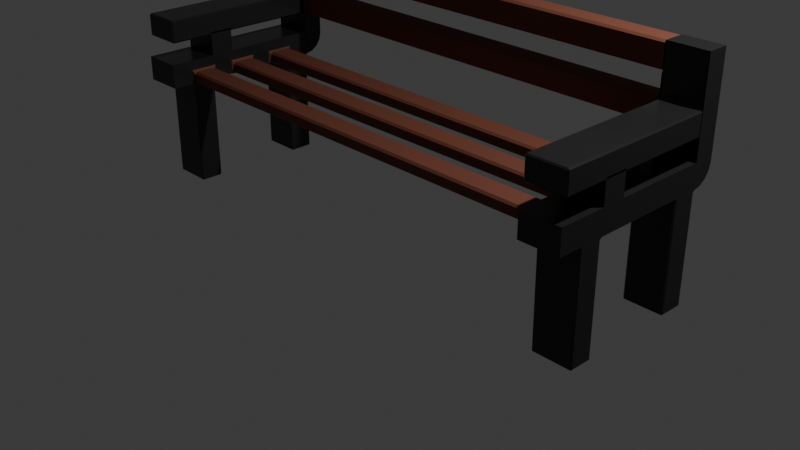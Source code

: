 # Source: bench.blend  (saved by Blender 4.2.66; exported with 4.5.12 LTS)
import bpy
from mathutils import Matrix  # noqa: F401  (used for matrix-valued properties, if any)

bpy.ops.wm.read_factory_settings(use_empty=True)
scene = bpy.context.scene
scene.name = 'Scene'

# ---- collections
col_collection = bpy.data.collections.new('Collection'); scene.collection.children.link(col_collection)

# ---- materials (node trees are filled in below, after node groups)
mat_benchframe = bpy.data.materials.new('benchFrame')
mat_benchframe.alpha_threshold = 0.0
mat_benchframe.roughness = 0.5
mat_benchframe.line_color = (0.0, 0.0, 0.0, 1.0)
mat_benchwood = bpy.data.materials.new('benchWood')

# ---- material node trees
mat_benchframe.use_nodes = True; mat_benchframe.node_tree.nodes.clear()
_N = mat_benchframe.node_tree.nodes; _L = mat_benchframe.node_tree.links
n0 = _N.new('ShaderNodeOutputMaterial'); n0.name = 'Material Output'; n0.location = (300, 300)
n1 = _N.new('ShaderNodeBsdfPrincipled'); n1.name = 'Principled BSDF'; n1.location = (10, 300)
n1.inputs[0].default_value = (0.0357, 0.0357, 0.0357, 1.0)
n1.inputs[1].default_value = 0.5138
n1.inputs[2].default_value = 0.2798
n1.inputs[3].default_value = 1.45
_L.new(n1.outputs[0], n0.inputs[0])
n0.is_active_output = True
mat_benchwood.use_nodes = True; mat_benchwood.node_tree.nodes.clear()
_N = mat_benchwood.node_tree.nodes; _L = mat_benchwood.node_tree.links
n0 = _N.new('ShaderNodeBsdfPrincipled'); n0.name = 'Principled BSDF'; n0.location = (10, 300)
n0.inputs[0].default_value = (0.1583, 0.04446, 0.02274, 1.0)
n0.inputs[2].default_value = 0.7936
n1 = _N.new('ShaderNodeOutputMaterial'); n1.name = 'Material Output'; n1.location = (300, 300)
_L.new(n0.outputs[0], n1.inputs[0])
n1.is_active_output = True

# ---- world
world_world = bpy.data.worlds.new('World'); scene.world = world_world
world_world.use_nodes = True; world_world.node_tree.nodes.clear()
_N = world_world.node_tree.nodes; _L = world_world.node_tree.links
n0 = _N.new('ShaderNodeOutputWorld'); n0.name = 'World Output'; n0.location = (300, 300)
n1 = _N.new('ShaderNodeBackground'); n1.name = 'Background'; n1.location = (10, 300)
n1.inputs[0].default_value = (0.05088, 0.05088, 0.05088, 1.0)
_L.new(n1.outputs[0], n0.inputs[0])
n0.is_active_output = True
world_world.color = (0.05088, 0.05088, 0.05088)
world_world.sun_shadow_jitter_overblur = 0.0

# ---- cameras
cam_camera = bpy.data.cameras.new('Camera')
cam_camera.clip_end = 100.0
cam_camera.ortho_scale = 7.314

# ---- lights
light_light = bpy.data.lights.new('Light', 'POINT')
light_light.energy = 1000.0
light_light.shadow_soft_size = 0.1

# ---- meshes
me_cube = bpy.data.meshes.new('Cube')
me_cube.from_pydata([(2.822, 1.0, 1.269), (2.822, -1.0, 1.269), (2.822, -1.0, 1.011), (2.396, 0.7704, 1.269), (2.822, 0.7704, 1.269), (2.396, -1.0, 1.269), (2.396, -1.0, 1.011), (2.396, 1.0, 1.269), (2.396, 0.7704, 2.241), (2.822, 0.7704, 2.241), (2.822, 1.0, 1.222), (2.822, 0.8699, 1.027), (2.822, 0.9383, 1.073), (2.822, 0.984, 1.141), (2.396, 1.0, 1.222), (2.396, 0.984, 1.141), (2.396, 0.9383, 1.073), (2.396, 0.8699, 1.027), (2.822, 0.2667, 1.269), (2.822, 0.0134, 1.269), (2.822, -0.4933, 1.269), (2.822, -0.7467, 1.269), (2.822, -0.24, 1.011), (2.822, 0.0134, 1.011), (2.396, 0.2667, 1.269), (2.396, 0.0134, 1.269), (2.396, -0.4933, 1.269), (2.396, -0.7467, 1.269), (2.822, 0.5201, 1.14), (2.822, -1.0, 1.14), (2.396, -1.0, 1.14), (2.822, 0.2667, 1.14), (2.822, 0.0134, 1.14), (2.822, -0.24, 1.14), (2.822, -0.4933, 1.14), (2.822, -0.7467, 1.14), (2.396, 0.7704, 1.977), (2.822, 1.0, 1.491), (2.822, 1.0, 1.734), (2.822, 1.0, 1.977), (2.822, 0.7704, 1.977), (2.396, 0.76, 1.269), (2.822, 0.76, 1.269), (2.822, 0.76, 1.491), (2.822, 0.76, 1.734), (2.822, 0.76, 1.977), (2.822, 0.2667, 1.011), (2.822, 1.0, 2.241), (2.822, 0.76, 2.241), (2.822, -0.24, 1.269), (2.396, -0.24, 1.269), (2.822, -0.24, 1.521), (2.822, -0.4933, 1.521), (2.396, -0.24, 1.521), (2.396, -0.4933, 1.521), (-2.822, 1.0, 1.269), (-2.822, -1.0, 1.269), (-2.822, -1.0, 1.011), (-2.396, 0.7704, 1.269), (-2.822, 0.7704, 1.269), (-2.396, -1.0, 1.269), (-2.396, -1.0, 1.011), (-2.396, 1.0, 1.269), (-2.396, 0.7704, 2.241), (-2.822, 0.7704, 2.241), (-2.822, 1.0, 1.222), (-2.822, 0.8699, 1.027), (-2.822, 0.9383, 1.073), (-2.822, 0.984, 1.141), (-2.396, 1.0, 1.222), (-2.396, 0.984, 1.141), (-2.396, 0.9383, 1.073), (-2.396, 0.8699, 1.027), (-2.822, 0.2667, 1.269), (-2.822, 0.0134, 1.269), (-2.822, -0.4933, 1.269), (-2.822, -0.7467, 1.269), (-2.822, -0.24, 1.011), (-2.822, 0.0134, 1.011), (-2.396, 0.2667, 1.269), (-2.396, 0.0134, 1.269), (-2.396, -0.4933, 1.269), (-2.396, -0.7467, 1.269), (-2.822, 0.5201, 1.14), (-2.822, -1.0, 1.14), (-2.396, -1.0, 1.14), (-2.822, 0.2667, 1.14), (-2.822, 0.0134, 1.14), (-2.822, -0.24, 1.14), (-2.822, -0.4933, 1.14), (-2.822, -0.7467, 1.14), (-2.396, 0.7704, 1.977), (-2.822, 1.0, 1.491), (-2.822, 1.0, 1.734), (-2.822, 1.0, 1.977), (-2.822, 0.7704, 1.977), (-2.396, 0.76, 1.269), (-2.822, 0.76, 1.269), (-2.822, 0.76, 1.491), (-2.822, 0.76, 1.734), (-2.822, 0.76, 1.977), (-2.822, 1.0, 2.241), (-2.822, 0.76, 2.241), (-2.822, 0.2667, 1.011), (-2.822, -0.24, 1.269), (-2.396, -0.24, 1.269), (-2.822, -0.24, 1.521), (-2.822, -0.4933, 1.521), (-2.396, -0.24, 1.521), (-2.396, -0.4933, 1.521), (2.808, 0.7893, 0.9965), (2.822, 0.8074, 1.014), (2.822, 0.7749, 0.9965), (2.411, 0.7893, 0.9965), (2.396, 0.7749, 0.9965), (2.396, 0.8074, 1.014), (2.822, -0.7323, 0.9965), (2.822, -0.761, 1.011), (2.808, -0.7467, 0.9965), (2.822, -0.5077, 0.9965), (2.808, -0.4933, 0.9965), (2.822, -0.4789, 1.011), (2.396, 0.7561, 1.506), (2.396, 0.7704, 1.477), (2.411, 0.7561, 1.491), (2.396, 0.7561, 1.72), (2.411, 0.7561, 1.734), (2.396, 0.7704, 1.749), (2.822, 0.7561, 1.72), (2.822, 0.7704, 1.749), (2.808, 0.7561, 1.734), (2.822, 0.7561, 1.506), (2.808, 0.7561, 1.491), (2.822, 0.7704, 1.477), (2.822, 0.5345, 0.9965), (2.822, 0.5057, 1.011), (2.808, 0.5201, 0.9965), (2.411, -0.7467, 0.9965), (2.808, 0.5201, -0.1158), (2.808, 0.5345, -0.1301), (2.822, 0.5345, -0.1158), (2.396, 0.5345, -0.1158), (2.411, 0.5345, -0.1301), (2.411, 0.5201, -0.1158), (2.808, 0.7893, -0.1158), (2.822, 0.7749, -0.1158), (2.808, 0.7749, -0.1301), (2.411, 0.7893, -0.1158), (2.411, 0.7749, -0.1301), (2.396, 0.7749, -0.1158), (2.822, -0.7323, -0.1158), (2.808, -0.7467, -0.1158), (2.808, -0.7323, -0.1301), (2.808, -0.4933, -0.1158), (2.822, -0.5077, -0.1158), (2.808, -0.5077, -0.1301), (2.411, -0.4933, -0.1158), (2.411, -0.5077, -0.1301), (2.396, -0.5077, -0.1158), (2.396, -0.7323, -0.1158), (2.411, -0.7323, -0.1301), (2.411, -0.7467, -0.1158), (2.396, -0.9544, 1.506), (2.411, -0.9544, 1.491), (2.411, -0.9688, 1.506), (2.396, -0.9544, 1.72), (2.411, -0.9688, 1.72), (2.411, -0.9544, 1.734), (2.822, -0.9544, 1.72), (2.808, -0.9544, 1.734), (2.808, -0.9688, 1.72), (2.822, -0.9544, 1.506), (2.808, -0.9688, 1.506), (2.808, -0.9544, 1.491), (-2.822, 0.5345, 0.9965), (-2.808, 0.5201, 0.9965), (-2.822, 0.5057, 1.011), (-2.808, 0.7893, 0.9965), (-2.822, 0.7749, 0.9965), (-2.822, 0.8074, 1.014), (-2.411, 0.7893, 0.9965), (-2.396, 0.8074, 1.014), (-2.396, 0.7749, 0.9965), (-2.822, -0.7323, 0.9965), (-2.808, -0.7467, 0.9965), (-2.822, -0.761, 1.011), (-2.822, -0.5077, 0.9965), (-2.822, -0.4789, 1.011), (-2.808, -0.4933, 0.9965), (-2.411, -0.7467, 0.9965), (-2.396, -0.7323, 0.9965), (2.411, 0.5201, 0.9965), (2.396, 0.5345, 0.9965), (2.411, -0.4933, 0.9965), (-2.396, 0.7561, 1.506), (-2.411, 0.7561, 1.491), (-2.396, 0.7704, 1.477), (-2.396, 0.7561, 1.72), (-2.396, 0.7704, 1.749), (-2.411, 0.7561, 1.734), (-2.822, 0.7561, 1.72), (-2.808, 0.7561, 1.734), (-2.822, 0.7704, 1.749), (-2.822, 0.7561, 1.506), (-2.822, 0.7704, 1.477), (-2.808, 0.7561, 1.491), (-2.396, -0.5077, 0.9965), (-2.411, -0.4933, 0.9965), (-2.411, 0.5201, 0.9965), (-2.396, 0.5345, 0.9965), (-2.808, 0.5201, -0.1158), (-2.822, 0.5345, -0.1158), (-2.808, 0.5345, -0.1301), (-2.411, 0.5201, -0.1158), (-2.411, 0.5345, -0.1301), (-2.396, 0.5345, -0.1158), (-2.808, 0.7893, -0.1158), (-2.808, 0.7749, -0.1301), (-2.822, 0.7749, -0.1158), (-2.411, 0.7893, -0.1158), (-2.396, 0.7749, -0.1158), (-2.411, 0.7749, -0.1301), (-2.822, -0.7323, -0.1158), (-2.808, -0.7323, -0.1301), (-2.808, -0.7467, -0.1158), (-2.822, -0.5077, -0.1158), (-2.808, -0.4933, -0.1158), (-2.808, -0.5077, -0.1301), (-2.396, -0.5077, -0.1158), (-2.411, -0.5077, -0.1301), (-2.411, -0.4933, -0.1158), (-2.396, -0.7323, -0.1158), (-2.411, -0.7467, -0.1158), (-2.411, -0.7323, -0.1301), (-2.396, -0.9544, 1.506), (-2.411, -0.9688, 1.506), (-2.411, -0.9544, 1.491), (-2.396, -0.9544, 1.72), (-2.411, -0.9544, 1.734), (-2.411, -0.9688, 1.72), (-2.822, -0.9544, 1.72), (-2.808, -0.9688, 1.72), (-2.808, -0.9544, 1.734), (-2.822, -0.9544, 1.506), (-2.808, -0.9544, 1.491), (-2.808, -0.9688, 1.506), (2.396, 0.2882, 1.14), (2.396, 0.2667, 1.118), (2.396, 0.2453, 1.14), (2.396, 0.2667, 1.161), (2.396, 0.0134, 1.118), (2.396, -0.008046, 1.14), (2.396, 0.0134, 1.161), (2.396, 0.03484, 1.14), (2.396, -0.2185, 1.14), (2.396, -0.24, 1.118), (2.396, -0.2614, 1.14), (2.396, -0.24, 1.161), (2.396, -0.4933, 1.118), (2.396, -0.5147, 1.14), (2.396, -0.4933, 1.161), (2.396, -0.4719, 1.14), (2.396, 0.9786, 1.491), (2.396, 1.0, 1.513), (2.418, 1.0, 1.491), (2.396, 1.0, 1.47), (2.396, 0.76, 1.513), (2.396, 0.7815, 1.491), (2.396, 0.76, 1.47), (2.396, 0.7704, 1.477), (2.396, 0.76, 1.999), (2.396, 0.7815, 1.977), (2.396, 0.76, 1.956), (2.396, 0.7704, 1.977), (2.396, 0.7815, 2.241), (2.396, 0.76, 2.219), (2.396, 0.7704, 2.241), (2.418, 0.76, 2.241), (2.396, 0.2667, 1.032), (2.396, 0.2882, 1.011), (2.418, 0.2667, 1.011), (2.396, 0.2453, 1.011), (-2.418, 1.0, 2.241), (-2.375, 0.9786, 2.241), (-2.375, 1.0, 2.219), (-2.375, -0.008046, 1.011), (-2.396, 0.03484, 1.011), (-2.375, 0.0134, 1.032), (-2.375, -0.2185, 1.011), (-2.375, -0.24, 1.032), (-2.396, -0.2614, 1.011), (-2.375, 0.4987, 1.14), (-2.375, 0.5201, 1.118), (-2.396, 0.5458, 1.153), (-2.375, 0.2882, 1.14), (-2.396, 0.2453, 1.153), (-2.375, 0.2667, 1.118), (-2.375, 0.0134, 1.118), (-2.396, 0.03484, 1.161), (-2.375, -0.008046, 1.14), (-2.375, -0.24, 1.118), (-2.375, -0.2185, 1.14), (-2.396, -0.2614, 1.161), (-2.375, -0.5147, 1.14), (-2.375, -0.4909, 1.118), (-2.396, -0.4741, 1.161), (-2.375, -0.7252, 1.14), (-2.397, -0.7681, 1.161), (-2.372, -0.7467, 1.118), (2.396, -0.008046, 1.011), (2.396, 0.0134, 1.032), (2.396, 0.03484, 1.011), (2.418, 0.0134, 1.011), (2.396, -0.24, 1.032), (2.396, -0.2185, 1.011), (2.418, -0.24, 1.011), (2.396, -0.2614, 1.011), (2.396, 0.5201, 1.118), (2.396, 0.4987, 1.14), (2.396, 0.5392, 1.15), (2.396, -0.7252, 1.14), (2.396, -0.7467, 1.118), (2.396, -0.7681, 1.14), (2.396, -0.7467, 1.161), (-2.375, 1.0, 1.999), (-2.375, 0.9786, 1.977), (-2.396, 1.0, 1.956), (-2.375, 1.0, 1.713), (-2.396, 1.0, 1.756), (-2.375, 0.9786, 1.734), (-2.375, 1.0, 1.513), (-2.375, 0.9786, 1.491), (-2.396, 1.0, 1.47), (-2.375, 0.76, 2.219), (-2.375, 0.7815, 2.241), (-2.396, 0.7815, 2.241), (-2.375, 0.7815, 1.491), (-2.375, 0.76, 1.513), (-2.396, 0.7815, 1.513), (-2.375, 0.7815, 1.734), (-2.396, 0.7386, 1.756), (-2.375, 0.76, 1.713), (-2.375, 0.7815, 1.977), (-2.375, 0.76, 1.999), (-2.396, 0.7815, 1.999), (2.396, 1.0, 2.219), (2.396, 0.9786, 2.241), (2.418, 1.0, 2.241), (2.396, 0.9786, 1.977), (2.396, 1.0, 1.999), (2.418, 1.0, 1.977), (2.396, 1.0, 1.956), (2.396, 1.0, 1.713), (2.396, 0.9786, 1.734), (2.396, 1.0, 1.756), (2.418, 1.0, 1.734), (2.396, 0.7815, 1.734), (2.396, 0.76, 1.713), (2.396, 0.7704, 1.748), (2.396, 0.76, 1.756), (-2.375, 0.2667, 1.032), (-2.396, 0.2453, 1.011), (-2.375, 0.2882, 1.011), (2.396, -0.7467, 1.032), (2.396, -0.7252, 1.011), (2.396, -0.7464, 0.9894), (2.411, -0.7467, 0.9965), (2.418, -0.7474, 1.011), (2.396, -0.7681, 1.011), (-2.362, -0.7252, 1.011), (-2.363, -0.7467, 1.032), (-2.388, -0.7684, 1.011), (2.396, 0.4987, 1.013), (2.396, 0.5201, 1.034), (2.396, 0.5415, 1.013), (2.396, 0.5342, 0.9967), (2.41, 0.5201, 0.9967), (2.418, 0.5194, 1.013), (2.396, -0.5147, 1.011), (2.396, -0.4933, 1.032), (2.396, -0.4719, 1.011), (2.418, -0.4926, 1.011), (2.411, -0.4933, 0.9965), (2.396, -0.4936, 0.9894), (-2.374, -0.5004, 1.011), (-2.398, -0.4551, 1.011), (-2.375, -0.4814, 1.032), (-2.375, 0.4987, 1.013), (-2.407, 0.5245, 1.003), (-2.375, 0.5201, 1.034)], [], [(192, 114, 149, 141), (14, 15, 16, 17, 115, 374, 373, 317, 319, 3, 41, 7), (121, 34, 35, 117), (35, 21, 1, 29), (363, 368, 6, 30, 322, 321), (325, 348, 271, 342), (328, 326, 344, 340), (29, 1, 5, 30), (21, 27, 5, 1), (372, 377, 135, 46, 280, 279), (45, 39, 47, 48), (36, 40, 9, 8), (38, 355, 354, 351, 350, 39), (112, 134, 140, 145), (11, 17, 16, 12), (12, 16, 15, 13), (13, 15, 14, 10), (14, 7, 0, 10), (4, 3, 24, 18), (18, 24, 25, 19), (19, 25, 50, 49), (20, 26, 27, 21), (252, 251, 254, 257, 50, 25), (294, 246, 318, 291), (309, 310, 250, 251, 254, 255, 313, 314), (260, 259, 320, 323, 27, 26), (378, 379, 258, 259, 320, 321, 363, 364), (28, 4, 18, 31), (31, 18, 19, 32), (32, 19, 49, 33), (33, 49, 20, 34), (34, 20, 21, 35), (387, 372, 279, 362), (316, 315, 22, 121, 381, 380), (343, 270, 275, 333), (22, 33, 34, 121), (193, 120, 153, 156), (23, 32, 33, 22), (46, 31, 32, 23), (136, 191, 143, 138), (340, 344, 91, 198), (360, 278, 247, 296), (2, 29, 30, 6), (365, 364, 378, 383, 158, 159), (118, 137, 161, 151), (331, 262, 267, 336), (262, 263, 352, 353, 356, 357, 266, 267), (388, 361, 103, 176), (337, 266, 357, 341), (354, 353, 356, 359, 272, 271, 348, 351), (130, 126, 167, 169), (42, 0, 37, 43), (43, 37, 38, 44), (44, 38, 39, 45), (125, 122, 162, 165), (124, 132, 173, 163), (127, 129, 40, 36), (348, 349, 345, 347, 346, 274, 275, 270, 271), (37, 264, 263, 352, 355, 38), (131, 128, 168, 171), (4, 42, 43, 133), (281, 280, 46, 23, 312, 311), (40, 45, 48, 9), (48, 277, 276, 8, 9), (135, 28, 31, 46), (117, 35, 29, 2), (157, 155, 152, 160), (164, 172, 170, 166), (306, 320, 259, 303), (111, 11, 12, 13, 10, 0, 42, 4, 28, 135), (184, 189, 371, 185), (309, 312, 23, 22, 315, 314), (119, 116, 150, 154), (113, 110, 144, 147), (176, 103, 86, 83), (133, 43, 44, 129), (129, 44, 45, 40), (3, 4, 133, 123), (26, 20, 52, 54), (51, 53, 54, 52), (50, 26, 54, 53), (49, 50, 53, 51), (20, 49, 51, 52), (209, 215, 220, 182), (290, 302, 305, 385), (184, 224, 232, 189), (90, 84, 56, 76), (178, 218, 211, 174), (338, 340, 198, 196), (371, 307, 85, 61), (84, 85, 60, 56), (76, 56, 60, 82), (344, 335, 63, 91), (100, 102, 101, 94), (91, 63, 64, 95), (285, 309, 314, 288), (180, 219, 216, 177), (66, 67, 71, 72), (67, 68, 70, 71), (68, 65, 69, 70), (69, 65, 55, 62), (59, 73, 79, 58), (73, 74, 80, 79), (74, 104, 105, 80), (75, 76, 82, 81), (292, 317, 373, 389), (298, 80, 105, 302), (302, 105, 81, 305), (305, 81, 82, 307), (307, 82, 60, 85), (83, 86, 73, 59), (86, 87, 74, 73), (87, 88, 104, 74), (88, 89, 75, 104), (89, 90, 76, 75), (290, 385, 187, 77), (361, 286, 78, 103), (370, 363, 321, 308), (189, 190, 371), (207, 230, 226, 188), (78, 77, 88, 87), (103, 78, 87, 86), (179, 176, 83, 59, 97, 55, 65, 68, 67, 66), (361, 295, 298, 286), (221, 214, 212, 217), (257, 256, 261, 260, 26, 50), (286, 290, 77, 78), (372, 373, 317, 319, 318, 246, 247, 278, 279), (57, 61, 85, 84), (190, 231, 228, 206), (186, 225, 222, 183), (323, 322, 30, 5, 27), (297, 250, 310, 287), (295, 79, 80, 298), (289, 313, 255, 300), (313, 316, 380, 379, 258, 261, 256, 255), (319, 318, 246, 249, 24, 3), (278, 281, 311, 310, 250, 253, 248, 247), (7, 41, 268, 267, 262, 265), (368, 367, 117, 2, 6), (148, 146, 139, 142), (301, 254, 251, 299), (304, 258, 379, 386), (102, 64, 63, 335), (339, 356, 353, 329), (92, 93, 328, 332), (96, 338, 196, 58), (39, 350, 349, 345, 347, 47), (201, 242, 238, 199), (97, 98, 92, 55), (98, 99, 93, 92), (99, 100, 94, 93), (197, 237, 234, 194), (195, 236, 244, 205), (198, 91, 95, 202), (93, 94, 326, 328), (41, 3, 123, 269, 268), (55, 92, 332, 62), (203, 243, 240, 200), (59, 204, 98, 97), (69, 62, 96, 58, 293, 388, 181, 72, 71, 70), (95, 64, 102, 100), (0, 7, 265, 264, 37), (270, 273, 36, 8, 276, 275), (62, 332, 338, 96), (359, 358, 127, 36, 273, 272), (266, 269, 123, 127, 358, 357), (101, 102, 335, 282), (334, 274, 346, 283), (327, 352, 263, 330), (94, 101, 282, 326), (47, 347, 346, 274, 277, 48), (179, 66, 72, 181), (185, 57, 84, 90), (229, 233, 223, 227), (235, 239, 241, 245), (284, 345, 349, 324), (293, 58, 79, 295), (187, 185, 90, 89), (117, 367, 366, 137, 118), (77, 187, 89, 88), (175, 210, 213, 208), (204, 202, 99, 98), (202, 95, 100, 99), (58, 196, 204, 59), (81, 109, 107, 75), (106, 107, 109, 108), (105, 108, 109, 81), (104, 106, 108, 105), (75, 107, 106, 104), (110, 111, 112), (113, 114, 115), (116, 117, 118), (119, 120, 121), (122, 123, 124), (125, 126, 127), (128, 129, 130), (131, 132, 133), (134, 135, 136), (138, 139, 140), (141, 142, 143), (144, 145, 146), (147, 148, 149), (150, 151, 152), (153, 154, 155), (156, 157, 158), (159, 160, 161), (162, 163, 164), (165, 166, 167), (168, 169, 170), (171, 172, 173), (174, 175, 176), (177, 178, 179), (180, 181, 182), (183, 184, 185), (186, 187, 188), (385, 371, 190, 206), (375, 374, 115, 114, 192), (194, 195, 196), (197, 198, 199), (200, 201, 202), (203, 204, 205), (187, 385, 207, 188), (209, 182, 181, 388), (210, 211, 212), (213, 214, 215), (216, 217, 218), (219, 220, 221), (222, 223, 224), (225, 226, 227), (228, 229, 230), (231, 232, 233), (234, 235, 236), (237, 238, 239), (240, 241, 242), (243, 244, 245), (110, 113, 115, 111), (116, 119, 121, 117), (120, 193, 382, 381, 121), (119, 154, 153, 120), (143, 191, 192, 141), (161, 137, 366, 365, 159), (122, 125, 127, 123), (128, 131, 133, 129), (132, 124, 123, 133), (129, 127, 126, 130), (206, 207, 385), (158, 383, 382, 193, 156), (134, 112, 111, 135), (138, 143, 142, 139), (146, 148, 147, 144), (139, 146, 145, 140), (141, 149, 148, 142), (152, 155, 154, 150), (157, 160, 159, 158), (155, 157, 156, 153), (151, 161, 160, 152), (113, 147, 149, 114), (112, 145, 144, 110), (164, 166, 165, 162), (170, 172, 171, 168), (172, 164, 163, 173), (169, 167, 166, 170), (131, 171, 173, 132), (162, 122, 124, 163), (130, 169, 168, 128), (125, 165, 167, 126), (179, 181, 180, 177), (176, 179, 178, 174), (185, 187, 186, 183), (371, 61, 57, 185), (196, 198, 197, 194), (202, 204, 203, 200), (204, 196, 195, 205), (201, 199, 198, 202), (191, 376, 375, 192), (212, 214, 213, 210), (216, 219, 221, 217), (211, 218, 217, 212), (214, 221, 220, 215), (222, 225, 227, 223), (228, 231, 233, 229), (226, 230, 229, 227), (223, 233, 232, 224), (182, 220, 219, 180), (177, 216, 218, 178), (210, 175, 174, 211), (234, 237, 239, 235), (240, 243, 245, 241), (244, 236, 235, 245), (241, 239, 238, 242), (205, 244, 243, 203), (236, 195, 194, 234), (200, 240, 242, 201), (199, 238, 237, 197), (384, 378, 364, 369), (118, 151, 150, 116), (140, 134, 136, 138), (208, 209, 388), (135, 377, 376, 191, 136), (175, 208, 388, 176), (215, 209, 208, 213), (188, 226, 225, 186), (230, 207, 206, 228), (231, 190, 189, 232), (183, 222, 224, 184), (111, 115, 17, 11), (246, 247, 248, 249), (250, 251, 252, 253), (254, 255, 256, 257), (258, 259, 260, 261), (262, 263, 264, 265), (266, 267, 268, 269), (270, 271, 272, 273), (274, 275, 276, 277), (278, 279, 280, 281), (282, 283, 284), (285, 286, 287), (288, 289, 290), (291, 292, 293), (294, 295, 296), (297, 298, 299), (300, 301, 302), (303, 304, 305), (306, 307, 308), (309, 310, 311, 312), (313, 314, 315, 316), (317, 318, 319), (320, 321, 322, 323), (324, 325, 326), (327, 328, 329), (330, 331, 332), (333, 334, 335), (336, 337, 338), (339, 340, 341), (342, 343, 344), (345, 346, 347), (348, 349, 350, 351), (352, 353, 354, 355), (356, 357, 358, 359), (360, 361, 362), (363, 364, 365, 366, 367, 368), (369, 370, 371), (372, 373, 374, 375, 376, 377), (378, 379, 380, 381, 382, 383), (384, 385, 386), (387, 388, 389), (285, 288, 290, 286), (286, 298, 297, 287), (289, 300, 302, 290), (306, 303, 305, 307), (301, 299, 298, 302), (294, 291, 293, 295), (291, 318, 317, 292), (313, 289, 288, 314), (309, 285, 287, 310), (308, 321, 320, 306), (284, 324, 326, 282), (327, 330, 332, 328), (338, 332, 331, 336), (339, 329, 328, 340), (344, 326, 325, 342), (337, 341, 340, 338), (343, 333, 335, 344), (283, 346, 345, 284), (341, 357, 356, 339), (329, 353, 352, 327), (324, 349, 348, 325), (360, 296, 295, 361), (246, 294, 296, 247), (300, 255, 254, 301), (258, 304, 303, 259), (299, 251, 250, 297), (278, 360, 362, 279), (274, 334, 333, 275), (266, 337, 336, 267), (270, 343, 342, 271), (330, 263, 262, 331), (282, 335, 334, 283), (384, 369, 371, 385), (307, 371, 370, 308), (369, 364, 363, 370), (386, 379, 378, 384), (387, 362, 361, 388), (292, 389, 388, 293), (389, 373, 372, 387), (385, 305, 304, 386), (249, 248, 253, 252, 25, 24)])
me_cube.polygons.foreach_set('material_index', [0, 0, 0, 0, 0, 1, 0, 0, 0, 0, 0, 0, 0, 0, 0, 0, 0, 0, 0, 0, 0, 0, 0, 1, 0, 0, 0, 0, 0, 0, 0, 0, 1, 0, 1, 0, 0, 0, 0, 0, 0, 1, 0, 0, 0, 1, 0, 0, 1, 0, 0, 0, 0, 0, 0, 0, 0, 0, 0, 0, 0, 0, 0, 0, 0, 0, 0, 0, 1, 0, 0, 0, 0, 0, 0, 0, 0, 0, 0, 0, 0, 0, 0, 0, 0, 0, 0, 0, 0, 0, 0, 0, 0, 0, 0, 1, 0, 0, 0, 0, 0, 0, 0, 0, 0, 1, 0, 0, 0, 0, 0, 0, 0, 0, 0, 0, 0, 1, 0, 0, 0, 0, 0, 0, 0, 0, 0, 0, 0, 0, 0, 0, 1, 0, 1, 0, 0, 0, 0, 0, 0, 1, 1, 0, 1, 0, 0, 0, 0, 0, 0, 0, 0, 0, 0, 0, 0, 0, 0, 0, 0, 0, 0, 0, 0, 0, 0, 0, 1, 1, 0, 0, 0, 0, 0, 0, 1, 0, 0, 0, 0, 0, 0, 0, 0, 0, 0, 0, 0, 0, 0, 0, 0, 0, 0, 0, 0, 0, 0, 0, 0, 0, 0, 0, 0, 0, 0, 0, 0, 0, 0, 0, 0, 0, 0, 0, 1, 0, 0, 0, 0, 0, 0, 0, 0, 0, 0, 0, 0, 0, 0, 0, 0, 0, 0, 0, 0, 0, 0, 0, 0, 0, 0, 0, 0, 0, 0, 0, 0, 0, 0, 0, 0, 0, 0, 0, 0, 0, 0, 0, 0, 0, 0, 0, 0, 0, 0, 0, 0, 0, 0, 0, 0, 0, 0, 0, 0, 0, 0, 0, 0, 0, 0, 0, 0, 0, 0, 0, 0, 0, 0, 0, 0, 0, 0, 1, 0, 0, 0, 0, 0, 0, 0, 0, 0, 0, 0, 0, 0, 0, 0, 0, 0, 0, 0, 0, 1, 1, 1, 1, 1, 1, 1, 1, 1, 0, 0, 0, 0, 1, 1, 1, 1, 1, 1, 1, 0, 0, 0, 0, 1, 0, 1, 0, 0, 1, 1, 1, 0, 1, 1, 1, 1, 1, 1, 1, 1, 1, 1, 0, 1, 0, 1, 1, 1, 1, 1, 1, 1, 1, 1, 1, 1, 1, 1, 1, 1, 1, 0, 1, 0, 1, 1, 1, 1, 1, 0, 0])
_uv = me_cube.uv_layers.new(name='UVMap')
_uv.uv.foreach_set('vector', [0.25, 0.5582, 0.25, 0.5281, 0.25, 0.5281, 0.25, 0.5582, 0.6585, 0.5, 0.5017, 0.5025, 0.3684, 0.5089, 0.2805, 0.5169, 0.2569, 0.5242, 0.2539, 0.5575, 0.2928, 0.5627, 0.4459, 0.5725, 0.5029, 0.5761, 0.72, 0.59, 0.735, 0.545, 0.75, 0.5, 0.375, 0.6849, 0.5, 0.6867, 0.5, 0.7183, 0.375, 0.7201, 0.5, 0.7183, 0.625, 0.7183, 0.625, 0.75, 0.5, 0.75, 0.2825, 0.7274, 0.25, 0.721, 0.25, 0.75, 0.4375, 0.8125, 0.4447, 0.7763, 0.4129, 0.7638, 0.7487, 0.504, 0.7487, 0.504, 0.7363, 0.541, 0.7363, 0.541, 0.75, 0.5, 0.75, 0.5, 0.7363, 0.541, 0.7337, 0.549, 0.5, 0.75, 0.625, 0.75, 0.625, 0.875, 0.5, 0.875, 0.625, 0.7183, 0.75, 0.7183, 0.75, 0.75, 0.625, 0.75, 0.25, 0.5627, 0.2563, 0.5601, 0.375, 0.5618, 0.375, 0.5917, 0.2563, 0.5917, 0.25, 0.589, 0.625, 0.53, 0.625, 0.5, 0.625, 0.5, 0.625, 0.53, 0.75, 0.56, 0.625, 0.56, 0.625, 0.56, 0.75, 0.56, 0.625, 0.5, 0.625, 0.3813, 0.625, 0.375, 0.625, 0.375, 0.625, 0.3813, 0.625, 0.5, 0.375, 0.5281, 0.375, 0.5582, 0.375, 0.5582, 0.375, 0.5281, 0.375, 0.5163, 0.25, 0.5163, 0.25, 0.5, 0.375, 0.5, 0.375, 0.5, 0.375, 0.375, 0.5011, 0.375, 0.5011, 0.5, 0.5011, 0.5, 0.5011, 0.375, 0.5793, 0.375, 0.5793, 0.5, 0.5793, 0.375, 0.625, 0.375, 0.625, 0.5, 0.5793, 0.5, 0.625, 0.56, 0.75, 0.56, 0.75, 0.5917, 0.625, 0.5917, 0.625, 0.5917, 0.75, 0.5917, 0.75, 0.6233, 0.625, 0.6233, 0.625, 0.6233, 0.75, 0.6233, 0.75, 0.655, 0.625, 0.655, 0.625, 0.6867, 0.75, 0.6867, 0.75, 0.7183, 0.625, 0.7183, 0.5056, 0.6593, 0.4685, 0.6575, 0.4619, 0.6904, 0.4964, 0.7002, 0.6725, 0.7325, 0.6883, 0.685, 0.4778, 0.6112, 0.4778, 0.6112, 0.4843, 0.5783, 0.4843, 0.5783, 0.25, 0.626, 0.2865, 0.6285, 0.4327, 0.649, 0.4685, 0.6575, 0.4619, 0.6904, 0.4261, 0.6873, 0.2851, 0.6614, 0.25, 0.6523, 0.4872, 0.7411, 0.4527, 0.7367, 0.4461, 0.7696, 0.4779, 0.782, 0.6408, 0.8275, 0.6567, 0.78, 0.25, 0.6893, 0.2838, 0.6944, 0.4195, 0.7256, 0.4527, 0.7367, 0.4461, 0.7696, 0.4129, 0.7638, 0.2825, 0.7274, 0.25, 0.7157, 0.5, 0.56, 0.625, 0.56, 0.625, 0.5917, 0.5, 0.5917, 0.5, 0.5917, 0.625, 0.5917, 0.625, 0.6233, 0.5, 0.6233, 0.5, 0.6233, 0.625, 0.6233, 0.625, 0.655, 0.5, 0.655, 0.5, 0.655, 0.625, 0.655, 0.625, 0.6867, 0.5, 0.6867, 0.5, 0.6867, 0.625, 0.6867, 0.625, 0.7183, 0.5, 0.7183, 0.25, 0.5627, 0.25, 0.5627, 0.25, 0.589, 0.25, 0.589, 0.25, 0.6577, 0.2563, 0.655, 0.375, 0.655, 0.375, 0.6849, 0.2563, 0.6866, 0.25, 0.684, 0.735, 0.545, 0.735, 0.545, 0.735, 0.545, 0.735, 0.545, 0.375, 0.655, 0.5, 0.655, 0.5, 0.6867, 0.375, 0.6849, 0.2542, 0.6867, 0.3708, 0.6867, 0.3708, 0.6867, 0.2542, 0.6867, 0.375, 0.6233, 0.5, 0.6233, 0.5, 0.655, 0.375, 0.655, 0.375, 0.5917, 0.5, 0.5917, 0.5, 0.6233, 0.375, 0.6233, 0.3708, 0.56, 0.2542, 0.56, 0.2542, 0.56, 0.3708, 0.56, 0.766, 0.4521, 0.704, 0.6379, 0.72, 0.59, 0.72, 0.59, 0.2878, 0.5955, 0.2878, 0.5955, 0.4393, 0.6108, 0.4393, 0.6108, 0.375, 0.75, 0.5, 0.75, 0.5, 0.875, 0.375, 0.875, 0.25, 0.7183, 0.25, 0.7157, 0.25, 0.6893, 0.25, 0.6867, 0.25, 0.6885, 0.25, 0.7165, 0.3708, 0.7183, 0.2542, 0.7183, 0.2542, 0.7183, 0.3708, 0.7183, 0.7487, 0.504, 0.7487, 0.504, 0.7363, 0.541, 0.7363, 0.541, 0.7487, 0.504, 0.75, 0.5, 0.75, 0.5, 0.7487, 0.504, 0.7363, 0.541, 0.735, 0.545, 0.735, 0.545, 0.7363, 0.541, 0.253, 0.5594, 0.25, 0.5943, 0.375, 0.5917, 0.375, 0.5618, 0.735, 0.545, 0.735, 0.545, 0.735, 0.545, 0.735, 0.545, 0.75, 0.5, 0.7487, 0.504, 0.7363, 0.541, 0.735, 0.545, 0.735, 0.545, 0.7363, 0.541, 0.7487, 0.504, 0.75, 0.5, 0.6292, 0.56, 0.7458, 0.56, 0.7458, 0.56, 0.6292, 0.56, 0.625, 0.53, 0.625, 0.5, 0.625, 0.5, 0.625, 0.53, 0.625, 0.53, 0.625, 0.5, 0.625, 0.5, 0.625, 0.53, 0.625, 0.53, 0.625, 0.5, 0.625, 0.5, 0.625, 0.53, 0.72, 0.59, 0.72, 0.59, 0.72, 0.59, 0.72, 0.59, 0.7458, 0.56, 0.6292, 0.56, 0.6292, 0.56, 0.7458, 0.56, 0.75, 0.56, 0.625, 0.56, 0.625, 0.56, 0.75, 0.56, 0.7487, 0.504, 0.75, 0.5, 0.75, 0.5, 0.75, 0.5, 0.7487, 0.504, 0.7363, 0.541, 0.735, 0.545, 0.735, 0.545, 0.7363, 0.541, 0.625, 0.5, 0.625, 0.3813, 0.625, 0.375, 0.625, 0.375, 0.625, 0.3813, 0.625, 0.5, 0.625, 0.56, 0.625, 0.56, 0.625, 0.56, 0.625, 0.56, 0.625, 0.56, 0.625, 0.53, 0.625, 0.53, 0.625, 0.56, 0.25, 0.5943, 0.2563, 0.5917, 0.375, 0.5917, 0.375, 0.6233, 0.2563, 0.6233, 0.25, 0.6206, 0.625, 0.56, 0.625, 0.53, 0.625, 0.53, 0.625, 0.56, 0.625, 0.53, 0.7437, 0.53, 0.75, 0.5598, 0.75, 0.56, 0.625, 0.56, 0.375, 0.5618, 0.5, 0.56, 0.5, 0.5917, 0.375, 0.5917, 0.375, 0.7201, 0.5, 0.7183, 0.5, 0.75, 0.375, 0.75, 0.2542, 0.6885, 0.3708, 0.6885, 0.3708, 0.7165, 0.2542, 0.7165, 0.7458, 0.56, 0.6292, 0.56, 0.6292, 0.56, 0.7458, 0.56, 0.4461, 0.7696, 0.4461, 0.7696, 0.4527, 0.7367, 0.4527, 0.7367, 0.3785, 0.5241, 0.3905, 0.5163, 0.4348, 0.5077, 0.5011, 0.502, 0.5793, 0.5, 0.625, 0.5, 0.625, 0.53, 0.625, 0.5287, 0.5, 0.56, 0.375, 0.5613, 0.3708, 0.7183, 0.2542, 0.7183, 0.2478, 0.7185, 0.375, 0.7201, 0.25, 0.626, 0.2563, 0.6233, 0.375, 0.6233, 0.375, 0.655, 0.2563, 0.655, 0.25, 0.6523, 0.375, 0.6885, 0.375, 0.7165, 0.375, 0.7165, 0.375, 0.6885, 0.2542, 0.5263, 0.3708, 0.5263, 0.3708, 0.5263, 0.2542, 0.5263, 0.375, 0.5618, 0.375, 0.5917, 0.5, 0.5917, 0.5, 0.56, 0.625, 0.56, 0.625, 0.53, 0.625, 0.53, 0.625, 0.56, 0.625, 0.56, 0.625, 0.53, 0.625, 0.53, 0.625, 0.56, 0.75, 0.56, 0.625, 0.56, 0.625, 0.56, 0.75, 0.56, 0.75, 0.6867, 0.625, 0.6867, 0.625, 0.6867, 0.75, 0.6867, 0.625, 0.655, 0.75, 0.655, 0.75, 0.6867, 0.625, 0.6867, 0.6725, 0.7325, 0.6567, 0.78, 0.6567, 0.78, 0.6725, 0.7325, 0.625, 0.655, 0.75, 0.655, 0.75, 0.655, 0.625, 0.655, 0.625, 0.6867, 0.625, 0.655, 0.625, 0.655, 0.625, 0.6867, 0.25, 0.5582, 0.25, 0.5582, 0.25, 0.5281, 0.25, 0.5281, 0.25, 0.6577, 0.4953, 0.704, 0.4882, 0.7376, 0.25, 0.6819, 0.3708, 0.7183, 0.3708, 0.7183, 0.2542, 0.7183, 0.2542, 0.7183, 0.5, 0.7183, 0.5, 0.75, 0.625, 0.75, 0.625, 0.7183, 0.375, 0.5281, 0.375, 0.5281, 0.375, 0.5582, 0.375, 0.5582, 0.704, 0.6379, 0.766, 0.4521, 0.72, 0.59, 0.72, 0.59, 0.2504, 0.7212, 0.4766, 0.7857, 0.4375, 0.8125, 0.25, 0.75, 0.5, 0.75, 0.5, 0.875, 0.625, 0.875, 0.625, 0.75, 0.625, 0.7183, 0.625, 0.75, 0.75, 0.75, 0.75, 0.7183, 0.704, 0.6379, 0.704, 0.6379, 0.72, 0.59, 0.72, 0.59, 0.625, 0.53, 0.625, 0.53, 0.625, 0.5, 0.625, 0.5, 0.75, 0.56, 0.75, 0.56, 0.625, 0.56, 0.625, 0.56, 0.25, 0.626, 0.25, 0.626, 0.25, 0.6523, 0.25, 0.6523, 0.2542, 0.5263, 0.2542, 0.5263, 0.3708, 0.5263, 0.3708, 0.5263, 0.375, 0.5163, 0.375, 0.5, 0.25, 0.5, 0.25, 0.5163, 0.375, 0.5, 0.5011, 0.5, 0.5011, 0.375, 0.375, 0.375, 0.5011, 0.5, 0.5793, 0.5, 0.5793, 0.375, 0.5011, 0.375, 0.5793, 0.375, 0.5793, 0.5, 0.625, 0.5, 0.625, 0.375, 0.625, 0.56, 0.625, 0.5917, 0.75, 0.5917, 0.75, 0.56, 0.625, 0.5917, 0.625, 0.6233, 0.75, 0.6233, 0.75, 0.5917, 0.625, 0.6233, 0.625, 0.655, 0.75, 0.655, 0.75, 0.6233, 0.625, 0.6867, 0.625, 0.7183, 0.75, 0.7183, 0.75, 0.6867, 0.4459, 0.5725, 0.4459, 0.5725, 0.2928, 0.5627, 0.2928, 0.5627, 0.5067, 0.6556, 0.6883, 0.685, 0.6725, 0.7325, 0.4954, 0.7039, 0.4955, 0.7037, 0.6725, 0.7325, 0.6567, 0.78, 0.4879, 0.7379, 0.4881, 0.7378, 0.6567, 0.78, 0.6408, 0.8275, 0.4767, 0.7857, 0.4769, 0.7855, 0.6408, 0.8275, 0.625, 0.875, 0.4375, 0.8125, 0.5, 0.56, 0.5, 0.5917, 0.625, 0.5917, 0.625, 0.56, 0.5, 0.5917, 0.5, 0.6233, 0.625, 0.6233, 0.625, 0.5917, 0.5, 0.6233, 0.5, 0.655, 0.625, 0.655, 0.625, 0.6233, 0.5, 0.655, 0.5, 0.6867, 0.625, 0.6867, 0.625, 0.655, 0.5, 0.6867, 0.5, 0.7183, 0.625, 0.7183, 0.625, 0.6867, 0.25, 0.6577, 0.2505, 0.6819, 0.375, 0.6849, 0.375, 0.655, 0.25, 0.5943, 0.25, 0.6206, 0.375, 0.6233, 0.375, 0.5917, 0.2825, 0.7274, 0.2825, 0.7274, 0.4129, 0.7638, 0.4129, 0.7638, 0.2542, 0.7183, 0.25, 0.7165, 0.2485, 0.7207, 0.2542, 0.6867, 0.2542, 0.6867, 0.3708, 0.6867, 0.3708, 0.6867, 0.375, 0.6233, 0.375, 0.655, 0.5, 0.655, 0.5, 0.6233, 0.375, 0.5917, 0.375, 0.6233, 0.5, 0.6233, 0.5, 0.5917, 0.3785, 0.5241, 0.375, 0.5613, 0.5, 0.56, 0.625, 0.56, 0.625, 0.53, 0.625, 0.5, 0.5793, 0.5, 0.5011, 0.502, 0.4348, 0.5077, 0.3905, 0.5163, 0.2497, 0.5943, 0.5, 0.6206, 0.5067, 0.6555, 0.25, 0.6206, 0.2542, 0.5281, 0.2542, 0.5582, 0.3708, 0.5582, 0.3708, 0.5281, 0.4964, 0.7002, 0.4606, 0.6971, 0.454, 0.73, 0.4872, 0.7411, 0.6567, 0.78, 0.6725, 0.7325, 0.25, 0.6206, 0.25, 0.6577, 0.375, 0.655, 0.375, 0.6233, 0.2534, 0.5629, 0.2928, 0.5627, 0.4459, 0.5725, 0.5029, 0.5737, 0.4843, 0.5783, 0.4778, 0.6112, 0.4393, 0.6108, 0.2878, 0.5955, 0.2503, 0.589, 0.375, 0.75, 0.375, 0.875, 0.5, 0.875, 0.5, 0.75, 0.25, 0.7165, 0.25, 0.7165, 0.25, 0.6885, 0.25, 0.6885, 0.375, 0.6885, 0.375, 0.6885, 0.375, 0.7165, 0.375, 0.7165, 0.4779, 0.782, 0.4447, 0.7763, 0.4375, 0.8125, 0.625, 0.875, 0.6408, 0.8275, 0.4327, 0.649, 0.4327, 0.649, 0.2865, 0.6285, 0.2865, 0.6285, 0.5001, 0.6205, 0.7042, 0.6375, 0.6883, 0.685, 0.5065, 0.6557, 0.2851, 0.6614, 0.2851, 0.6614, 0.4261, 0.6873, 0.4261, 0.6873, 0.2851, 0.6614, 0.25, 0.6577, 0.25, 0.684, 0.2838, 0.6944, 0.4195, 0.7256, 0.454, 0.73, 0.4606, 0.6971, 0.4261, 0.6873, 0.5029, 0.5761, 0.4843, 0.5783, 0.4778, 0.6112, 0.5149, 0.6184, 0.7042, 0.6375, 0.72, 0.59, 0.2878, 0.5955, 0.25, 0.5943, 0.25, 0.6206, 0.2865, 0.6285, 0.4327, 0.649, 0.4698, 0.6508, 0.4764, 0.6179, 0.4393, 0.6108, 0.75, 0.5, 0.735, 0.545, 0.735, 0.545, 0.7363, 0.541, 0.7487, 0.504, 0.75, 0.5, 0.25, 0.721, 0.2563, 0.7184, 0.375, 0.7201, 0.375, 0.75, 0.25, 0.75, 0.2542, 0.5281, 0.3708, 0.5281, 0.3708, 0.5582, 0.2542, 0.5582, 0.4619, 0.6904, 0.4619, 0.6904, 0.4685, 0.6575, 0.4685, 0.6575, 0.4197, 0.7256, 0.4195, 0.7256, 0.2838, 0.6944, 0.2836, 0.6944, 0.625, 0.53, 0.625, 0.56, 0.75, 0.56, 0.75, 0.5919, 0.7363, 0.541, 0.7363, 0.541, 0.7487, 0.504, 0.7487, 0.504, 0.625, 0.5, 0.625, 0.5, 0.625, 0.375, 0.625, 0.375, 0.735, 0.545, 0.704, 0.6379, 0.72, 0.59, 0.72, 0.59, 0.625, 0.5, 0.625, 0.3813, 0.625, 0.375, 0.625, 0.375, 0.625, 0.3813, 0.625, 0.5, 0.6292, 0.56, 0.6292, 0.56, 0.7458, 0.56, 0.7458, 0.56, 0.625, 0.53, 0.625, 0.53, 0.625, 0.5, 0.625, 0.5, 0.625, 0.53, 0.625, 0.53, 0.625, 0.5, 0.625, 0.5, 0.625, 0.53, 0.625, 0.53, 0.625, 0.5, 0.625, 0.5, 0.72, 0.59, 0.72, 0.59, 0.72, 0.59, 0.72, 0.59, 0.7458, 0.56, 0.7458, 0.56, 0.6292, 0.56, 0.6292, 0.56, 0.75, 0.56, 0.75, 0.56, 0.625, 0.56, 0.625, 0.56, 0.625, 0.5, 0.625, 0.5, 0.625, 0.375, 0.625, 0.375, 0.735, 0.545, 0.72, 0.59, 0.72, 0.59, 0.72, 0.5899, 0.735, 0.545, 0.625, 0.5, 0.625, 0.5, 0.625, 0.375, 0.625, 0.375, 0.625, 0.56, 0.625, 0.56, 0.625, 0.56, 0.625, 0.56, 0.625, 0.56, 0.625, 0.56, 0.625, 0.53, 0.625, 0.53, 0.6585, 0.5, 0.75, 0.5, 0.735, 0.545, 0.7357, 0.543, 0.5107, 0.5717, 0.2355, 0.5589, 0.2569, 0.5242, 0.2805, 0.5169, 0.3684, 0.5089, 0.5017, 0.5025, 0.625, 0.56, 0.625, 0.56, 0.625, 0.53, 0.625, 0.53, 0.625, 0.5, 0.625, 0.375, 0.625, 0.375, 0.625, 0.3813, 0.625, 0.5, 0.735, 0.545, 0.7201, 0.5898, 0.72, 0.59, 0.72, 0.59, 0.7201, 0.5898, 0.735, 0.545, 0.75, 0.5, 0.75, 0.5, 0.7363, 0.541, 0.735, 0.545, 0.735, 0.545, 0.72, 0.5899, 0.72, 0.59, 0.72, 0.59, 0.7201, 0.5898, 0.735, 0.545, 0.735, 0.545, 0.72, 0.5899, 0.72, 0.59, 0.72, 0.59, 0.72, 0.5899, 0.735, 0.545, 0.625, 0.5, 0.625, 0.53, 0.75, 0.5273, 0.7437, 0.5, 0.75, 0.5273, 0.75, 0.5273, 0.75, 0.5027, 0.75, 0.5027, 0.625, 0.375, 0.625, 0.375, 0.625, 0.375, 0.625, 0.375, 0.625, 0.5, 0.625, 0.5, 0.625, 0.3813, 0.625, 0.375, 0.625, 0.5, 0.7437, 0.5, 0.75, 0.5027, 0.75, 0.5273, 0.7437, 0.53, 0.625, 0.53, 0.375, 0.5241, 0.375, 0.5163, 0.25, 0.5163, 0.25, 0.5241, 0.375, 0.7201, 0.375, 0.75, 0.5, 0.75, 0.5, 0.7183, 0.2542, 0.6885, 0.2542, 0.7165, 0.3708, 0.7165, 0.3708, 0.6885, 0.7458, 0.56, 0.7458, 0.56, 0.6292, 0.56, 0.6292, 0.56, 0.625, 0.375, 0.625, 0.375, 0.625, 0.375, 0.625, 0.375, 0.5091, 0.5765, 0.72, 0.59, 0.7042, 0.6375, 0.5003, 0.6194, 0.375, 0.6849, 0.375, 0.7201, 0.5, 0.7183, 0.5, 0.6867, 0.375, 0.7201, 0.2563, 0.7184, 0.2542, 0.7183, 0.2542, 0.7183, 0.3708, 0.7183, 0.375, 0.655, 0.375, 0.6849, 0.5, 0.6867, 0.5, 0.655, 0.3708, 0.56, 0.3708, 0.56, 0.2542, 0.56, 0.2542, 0.56, 0.625, 0.56, 0.625, 0.56, 0.625, 0.53, 0.625, 0.53, 0.625, 0.56, 0.625, 0.56, 0.625, 0.53, 0.625, 0.53, 0.75, 0.56, 0.75, 0.56, 0.625, 0.56, 0.625, 0.56, 0.75, 0.6867, 0.75, 0.6867, 0.625, 0.6867, 0.625, 0.6867, 0.625, 0.655, 0.625, 0.6867, 0.75, 0.6867, 0.75, 0.655, 0.6725, 0.7325, 0.6725, 0.7325, 0.6567, 0.78, 0.6567, 0.78, 0.625, 0.655, 0.625, 0.655, 0.75, 0.655, 0.75, 0.655, 0.625, 0.6867, 0.625, 0.6867, 0.625, 0.655, 0.625, 0.655, 0.3708, 0.5263, 0.375, 0.5263, 0.375, 0.5263, 0.25, 0.5263, 0.25, 0.5281, 0.25, 0.5263, 0.375, 0.7165, 0.375, 0.7201, 0.3708, 0.7183, 0.375, 0.6885, 0.3708, 0.6867, 0.375, 0.6849, 0.75, 0.56, 0.75, 0.56, 0.7458, 0.56, 0.72, 0.59, 0.72, 0.59, 0.72, 0.59, 0.625, 0.56, 0.625, 0.56, 0.6292, 0.56, 0.625, 0.56, 0.6292, 0.56, 0.625, 0.56, 0.375, 0.5582, 0.375, 0.5618, 0.3708, 0.56, 0.3708, 0.56, 0.3708, 0.5582, 0.375, 0.5582, 0.25, 0.5582, 0.2542, 0.5582, 0.2542, 0.56, 0.3708, 0.5263, 0.375, 0.5281, 0.3708, 0.5281, 0.2542, 0.5263, 0.2542, 0.5281, 0.25, 0.5281, 0.375, 0.7165, 0.3708, 0.7183, 0.3708, 0.7165, 0.3708, 0.6867, 0.375, 0.6885, 0.3708, 0.6885, 0.2542, 0.6867, 0.2542, 0.6885, 0.25, 0.6885, 0.25, 0.7165, 0.2542, 0.7165, 0.2542, 0.7183, 0.75, 0.56, 0.7458, 0.56, 0.7458, 0.56, 0.72, 0.59, 0.72, 0.59, 0.72, 0.59, 0.625, 0.56, 0.6292, 0.56, 0.6292, 0.56, 0.625, 0.56, 0.6292, 0.56, 0.6292, 0.56, 0.375, 0.5582, 0.3708, 0.56, 0.375, 0.5613, 0.375, 0.5263, 0.375, 0.5281, 0.375, 0.5263, 0.2542, 0.5263, 0.25, 0.5263, 0.25, 0.5263, 0.375, 0.7165, 0.3708, 0.7183, 0.375, 0.7201, 0.375, 0.6885, 0.375, 0.6849, 0.3708, 0.6867, 0.25, 0.6819, 0.25, 0.721, 0.25, 0.7165, 0.25, 0.6885, 0.2501, 0.5582, 0.2539, 0.5575, 0.2569, 0.5242, 0.25, 0.5281, 0.25, 0.5582, 0.75, 0.56, 0.7458, 0.56, 0.75, 0.56, 0.72, 0.59, 0.72, 0.59, 0.72, 0.59, 0.625, 0.56, 0.6292, 0.56, 0.625, 0.56, 0.625, 0.56, 0.625, 0.56, 0.6292, 0.56, 0.375, 0.6849, 0.2505, 0.6834, 0.2542, 0.6867, 0.3708, 0.6867, 0.25, 0.5582, 0.25, 0.5281, 0.2569, 0.5242, 0.2514, 0.5595, 0.3708, 0.56, 0.375, 0.5582, 0.3708, 0.5582, 0.2542, 0.56, 0.2542, 0.5582, 0.25, 0.5582, 0.3708, 0.5263, 0.3708, 0.5281, 0.375, 0.5281, 0.2542, 0.5263, 0.25, 0.5281, 0.2542, 0.5281, 0.375, 0.7165, 0.3708, 0.7165, 0.3708, 0.7183, 0.375, 0.6885, 0.3708, 0.6867, 0.3708, 0.6885, 0.25, 0.6885, 0.2542, 0.6885, 0.2542, 0.6867, 0.25, 0.7165, 0.2542, 0.7183, 0.2542, 0.7165, 0.75, 0.56, 0.7458, 0.56, 0.7458, 0.56, 0.75, 0.56, 0.7458, 0.56, 0.7458, 0.56, 0.625, 0.56, 0.6292, 0.56, 0.6292, 0.56, 0.625, 0.56, 0.6292, 0.56, 0.6292, 0.56, 0.3708, 0.5263, 0.2542, 0.5263, 0.25, 0.5241, 0.375, 0.5241, 0.375, 0.7165, 0.375, 0.6885, 0.375, 0.6849, 0.375, 0.7201, 0.3708, 0.6867, 0.2542, 0.6867, 0.2542, 0.6867, 0.2563, 0.6866, 0.375, 0.6849, 0.375, 0.6885, 0.375, 0.6885, 0.3708, 0.6867, 0.3708, 0.6867, 0.2542, 0.56, 0.2542, 0.56, 0.25, 0.5582, 0.25, 0.5582, 0.2542, 0.7183, 0.2542, 0.7183, 0.2542, 0.7183, 0.25, 0.7183, 0.25, 0.7165, 0.72, 0.59, 0.72, 0.59, 0.72, 0.59, 0.72, 0.59, 0.625, 0.56, 0.625, 0.56, 0.625, 0.56, 0.625, 0.56, 0.6292, 0.56, 0.7458, 0.56, 0.75, 0.56, 0.625, 0.56, 0.625, 0.56, 0.75, 0.56, 0.7458, 0.56, 0.6292, 0.56, 0.25, 0.6885, 0.2542, 0.6867, 0.2516, 0.6823, 0.25, 0.6885, 0.25, 0.6867, 0.2542, 0.6867, 0.2542, 0.6867, 0.2542, 0.6867, 0.375, 0.5582, 0.375, 0.5281, 0.3785, 0.5241, 0.375, 0.5613, 0.3708, 0.56, 0.2542, 0.56, 0.2542, 0.5582, 0.3708, 0.5582, 0.3708, 0.5281, 0.2542, 0.5281, 0.2542, 0.5263, 0.3708, 0.5263, 0.3708, 0.5582, 0.3708, 0.5281, 0.375, 0.5281, 0.375, 0.5582, 0.25, 0.5582, 0.25, 0.5281, 0.2542, 0.5281, 0.2542, 0.5582, 0.3708, 0.7165, 0.3708, 0.6885, 0.375, 0.6885, 0.375, 0.7165, 0.2542, 0.6885, 0.2542, 0.7165, 0.25, 0.7165, 0.25, 0.6885, 0.3708, 0.6885, 0.2542, 0.6885, 0.2542, 0.6867, 0.3708, 0.6867, 0.3708, 0.7183, 0.2542, 0.7183, 0.2542, 0.7165, 0.3708, 0.7165, 0.2542, 0.5263, 0.2542, 0.5263, 0.25, 0.5281, 0.25, 0.5281, 0.375, 0.5281, 0.375, 0.5281, 0.3708, 0.5263, 0.3708, 0.5263, 0.72, 0.59, 0.72, 0.59, 0.72, 0.59, 0.72, 0.59, 0.6292, 0.56, 0.6292, 0.56, 0.625, 0.56, 0.625, 0.56, 0.6292, 0.56, 0.7458, 0.56, 0.7458, 0.56, 0.6292, 0.56, 0.6292, 0.56, 0.7458, 0.56, 0.7458, 0.56, 0.6292, 0.56, 0.625, 0.56, 0.625, 0.56, 0.6292, 0.56, 0.6292, 0.56, 0.75, 0.56, 0.75, 0.56, 0.7458, 0.56, 0.7458, 0.56, 0.6292, 0.56, 0.6292, 0.56, 0.625, 0.56, 0.625, 0.56, 0.72, 0.59, 0.72, 0.59, 0.72, 0.59, 0.72, 0.59, 0.375, 0.5241, 0.25, 0.5241, 0.2542, 0.5263, 0.3708, 0.5263, 0.375, 0.5613, 0.3785, 0.5241, 0.375, 0.5281, 0.375, 0.5582, 0.375, 0.7201, 0.375, 0.6849, 0.375, 0.6885, 0.375, 0.7165, 0.2477, 0.7211, 0.25, 0.75, 0.375, 0.75, 0.375, 0.7201, 0.72, 0.59, 0.72, 0.59, 0.72, 0.59, 0.72, 0.59, 0.625, 0.56, 0.625, 0.56, 0.625, 0.56, 0.625, 0.56, 0.625, 0.56, 0.75, 0.56, 0.7458, 0.56, 0.6292, 0.56, 0.6292, 0.56, 0.7458, 0.56, 0.75, 0.56, 0.625, 0.56, 0.25, 0.56, 0.25, 0.56, 0.25, 0.5582, 0.25, 0.5582, 0.3708, 0.5582, 0.2542, 0.5582, 0.2542, 0.56, 0.3708, 0.56, 0.3708, 0.5263, 0.2542, 0.5263, 0.2542, 0.5281, 0.3708, 0.5281, 0.375, 0.5582, 0.375, 0.5281, 0.3708, 0.5281, 0.3708, 0.5582, 0.2542, 0.5582, 0.2542, 0.5281, 0.25, 0.5281, 0.25, 0.5582, 0.375, 0.7165, 0.375, 0.6885, 0.3708, 0.6885, 0.3708, 0.7165, 0.25, 0.6885, 0.25, 0.7165, 0.2542, 0.7165, 0.2542, 0.6885, 0.3708, 0.6867, 0.2542, 0.6867, 0.2542, 0.6885, 0.3708, 0.6885, 0.3708, 0.7165, 0.2542, 0.7165, 0.2542, 0.7183, 0.3708, 0.7183, 0.25, 0.5281, 0.25, 0.5281, 0.2542, 0.5263, 0.2542, 0.5263, 0.3708, 0.5263, 0.3708, 0.5263, 0.375, 0.5281, 0.375, 0.5281, 0.3708, 0.56, 0.3708, 0.56, 0.375, 0.5582, 0.375, 0.5582, 0.75, 0.56, 0.75, 0.56, 0.7458, 0.56, 0.7458, 0.56, 0.625, 0.56, 0.625, 0.56, 0.6292, 0.56, 0.6292, 0.56, 0.6292, 0.56, 0.7458, 0.56, 0.7458, 0.56, 0.6292, 0.56, 0.6292, 0.56, 0.7458, 0.56, 0.7458, 0.56, 0.6292, 0.56, 0.6292, 0.56, 0.6292, 0.56, 0.625, 0.56, 0.625, 0.56, 0.7458, 0.56, 0.7458, 0.56, 0.75, 0.56, 0.75, 0.56, 0.625, 0.56, 0.625, 0.56, 0.6292, 0.56, 0.6292, 0.56, 0.72, 0.59, 0.72, 0.59, 0.72, 0.59, 0.72, 0.59, 0.25, 0.6876, 0.25, 0.6893, 0.25, 0.7157, 0.25, 0.7157, 0.3708, 0.7183, 0.3708, 0.7183, 0.375, 0.7165, 0.375, 0.7165, 0.375, 0.5582, 0.375, 0.5582, 0.3708, 0.56, 0.3708, 0.56, 0.2542, 0.56, 0.25, 0.5582, 0.2524, 0.5597, 0.375, 0.5618, 0.2563, 0.5601, 0.2542, 0.56, 0.2542, 0.56, 0.3708, 0.56, 0.3708, 0.56, 0.2542, 0.56, 0.253, 0.56, 0.375, 0.5618, 0.25, 0.5582, 0.25, 0.5582, 0.2542, 0.56, 0.2542, 0.56, 0.3708, 0.6867, 0.3708, 0.6867, 0.375, 0.6885, 0.375, 0.6885, 0.2542, 0.6867, 0.2542, 0.6867, 0.25, 0.6885, 0.25, 0.6885, 0.25, 0.7165, 0.25, 0.7165, 0.2542, 0.7183, 0.2542, 0.7183, 0.375, 0.7165, 0.375, 0.7165, 0.3708, 0.7183, 0.3708, 0.7183, 0.375, 0.5241, 0.25, 0.5241, 0.25, 0.5163, 0.375, 0.5163, 0.4771, 0.6146, 0.4393, 0.6108, 0.4764, 0.6179, 0.4771, 0.6146, 0.4327, 0.649, 0.4692, 0.6542, 0.4692, 0.6542, 0.4698, 0.6508, 0.4613, 0.6937, 0.4261, 0.6873, 0.4606, 0.6971, 0.4613, 0.6937, 0.4195, 0.7256, 0.4533, 0.7333, 0.4533, 0.7333, 0.454, 0.73, 0.7487, 0.504, 0.75, 0.5, 0.75, 0.5, 0.75, 0.5, 0.735, 0.545, 0.7363, 0.541, 0.735, 0.545, 0.7357, 0.543, 0.735, 0.545, 0.7363, 0.541, 0.735, 0.545, 0.7356, 0.5431, 0.75, 0.5273, 0.75, 0.53, 0.75, 0.5287, 0.7437, 0.53, 0.25, 0.5917, 0.25, 0.5917, 0.2563, 0.5917, 0.25, 0.5943, 0.625, 0.375, 0.625, 0.375, 0.625, 0.375, 0.25, 0.626, 0.25, 0.6206, 0.2865, 0.6285, 0.25, 0.6523, 0.2851, 0.6614, 0.25, 0.6577, 0.485, 0.575, 0.4459, 0.5725, 0.485, 0.575, 0.4778, 0.6112, 0.5, 0.6206, 0.4393, 0.6108, 0.4327, 0.649, 0.5067, 0.6556, 0.4685, 0.6575, 0.4261, 0.6873, 0.4619, 0.6904, 0.4953, 0.704, 0.4527, 0.7367, 0.4197, 0.7256, 0.4881, 0.7378, 0.4461, 0.7696, 0.4766, 0.7857, 0.4129, 0.7638, 0.25, 0.626, 0.25, 0.6233, 0.25, 0.6233, 0.2563, 0.6233, 0.25, 0.655, 0.25, 0.655, 0.2563, 0.655, 0.25, 0.6577, 0.4459, 0.5725, 0.485, 0.575, 0.5029, 0.5761, 0.4454, 0.7729, 0.4129, 0.7638, 0.4447, 0.7763, 0.4454, 0.7729, 0.75, 0.5, 0.7487, 0.504, 0.75, 0.5, 0.625, 0.375, 0.625, 0.375, 0.625, 0.375, 0.75, 0.5, 0.7487, 0.504, 0.75, 0.5, 0.735, 0.545, 0.735, 0.545, 0.735, 0.545, 0.7363, 0.541, 0.735, 0.545, 0.7363, 0.541, 0.7363, 0.541, 0.766, 0.4521, 0.735, 0.545, 0.7363, 0.541, 0.735, 0.545, 0.7363, 0.541, 0.625, 0.375, 0.625, 0.375, 0.625, 0.3813, 0.7487, 0.504, 0.75, 0.5, 0.75, 0.5, 0.75, 0.5, 0.625, 0.375, 0.625, 0.375, 0.625, 0.375, 0.625, 0.3813, 0.7363, 0.541, 0.735, 0.545, 0.7357, 0.543, 0.735, 0.545, 0.2878, 0.5955, 0.25, 0.5943, 0.25, 0.589, 0.25, 0.7183, 0.25, 0.7157, 0.25, 0.7183, 0.25, 0.7183, 0.25, 0.7183, 0.25, 0.7183, 0.25, 0.7157, 0.25, 0.7183, 0.25, 0.7183, 0.2502, 0.56, 0.25, 0.56, 0.25, 0.56, 0.2523, 0.56, 0.2542, 0.56, 0.2563, 0.5601, 0.25, 0.6893, 0.25, 0.6867, 0.25, 0.6867, 0.25, 0.6867, 0.25, 0.6867, 0.25, 0.6867, 0.25, 0.6876, 0.25, 0.6819, 0.2836, 0.6944, 0.25, 0.5627, 0.25, 0.56, 0.25, 0.56, 0.25, 0.626, 0.25, 0.6523, 0.25, 0.6577, 0.25, 0.6206, 0.25, 0.6206, 0.5067, 0.6555, 0.4327, 0.649, 0.2865, 0.6285, 0.2851, 0.6614, 0.4261, 0.6873, 0.4953, 0.704, 0.25, 0.6577, 0.4461, 0.7696, 0.4527, 0.7367, 0.4881, 0.7378, 0.4767, 0.7857, 0.4619, 0.6904, 0.4685, 0.6575, 0.5067, 0.6556, 0.4954, 0.7039, 0.4778, 0.6112, 0.4843, 0.5783, 0.5091, 0.5765, 0.5003, 0.6194, 0.4843, 0.5783, 0.4843, 0.5783, 0.4459, 0.5725, 0.4459, 0.5725, 0.2851, 0.6614, 0.2851, 0.6614, 0.25, 0.6523, 0.25, 0.6523, 0.25, 0.626, 0.25, 0.626, 0.2865, 0.6285, 0.2865, 0.6285, 0.4129, 0.7638, 0.4129, 0.7638, 0.4461, 0.7696, 0.4461, 0.7696, 0.625, 0.375, 0.625, 0.375, 0.625, 0.375, 0.625, 0.3813, 0.625, 0.375, 0.625, 0.375, 0.625, 0.375, 0.625, 0.375, 0.7363, 0.541, 0.75, 0.5, 0.7487, 0.504, 0.7363, 0.541, 0.7363, 0.541, 0.7487, 0.504, 0.75, 0.5, 0.7337, 0.549, 0.7363, 0.541, 0.75, 0.5, 0.7487, 0.504, 0.7363, 0.541, 0.735, 0.545, 0.735, 0.545, 0.766, 0.4521, 0.704, 0.6379, 0.735, 0.545, 0.735, 0.545, 0.704, 0.6379, 0.704, 0.6379, 0.625, 0.375, 0.625, 0.375, 0.625, 0.375, 0.625, 0.375, 0.735, 0.545, 0.735, 0.545, 0.7363, 0.541, 0.7363, 0.541, 0.625, 0.375, 0.625, 0.375, 0.625, 0.375, 0.625, 0.375, 0.75, 0.5, 0.75, 0.5, 0.7487, 0.504, 0.7487, 0.504, 0.2878, 0.5955, 0.4393, 0.6108, 0.5, 0.6206, 0.2497, 0.5943, 0.4778, 0.6112, 0.4778, 0.6112, 0.4393, 0.6108, 0.4393, 0.6108, 0.4261, 0.6873, 0.4261, 0.6873, 0.4619, 0.6904, 0.4619, 0.6904, 0.4195, 0.7256, 0.4197, 0.7256, 0.4527, 0.7367, 0.4527, 0.7367, 0.4685, 0.6575, 0.4685, 0.6575, 0.4327, 0.649, 0.4327, 0.649, 0.2878, 0.5955, 0.2878, 0.5955, 0.25, 0.589, 0.25, 0.589, 0.735, 0.545, 0.735, 0.545, 0.735, 0.545, 0.735, 0.545, 0.735, 0.545, 0.735, 0.545, 0.7363, 0.541, 0.7363, 0.541, 0.735, 0.545, 0.735, 0.545, 0.7363, 0.541, 0.7363, 0.541, 0.75, 0.5, 0.75, 0.5, 0.7487, 0.504, 0.7487, 0.504, 0.7437, 0.5, 0.75, 0.5273, 0.75, 0.5273, 0.75, 0.5027, 0.25, 0.6876, 0.25, 0.7157, 0.25, 0.721, 0.25, 0.6819, 0.4766, 0.7857, 0.2504, 0.7212, 0.2825, 0.7274, 0.4129, 0.7638, 0.25, 0.7157, 0.25, 0.7157, 0.2825, 0.7274, 0.2825, 0.7274, 0.2836, 0.6944, 0.2838, 0.6944, 0.25, 0.6893, 0.25, 0.6876, 0.25, 0.5627, 0.25, 0.589, 0.25, 0.5943, 0.253, 0.5594, 0.4459, 0.5725, 0.2928, 0.5627, 0.2355, 0.5589, 0.5107, 0.5717, 0.25, 0.56, 0.25, 0.56, 0.25, 0.5627, 0.25, 0.5627, 0.25, 0.6819, 0.4882, 0.7376, 0.4197, 0.7256, 0.2836, 0.6944, 0.5149, 0.6184, 0.4764, 0.6179, 0.4698, 0.6508, 0.5056, 0.6593, 0.6883, 0.685, 0.7042, 0.6375])
me_cube.materials.append(mat_benchframe)
me_cube.materials.append(mat_benchwood)
me_cube.use_mirror_vertex_groups = False
me_cube.update()

# ---- objects
ob_cube = bpy.data.objects.new('Cube', me_cube)
ob_light = bpy.data.objects.new('Light', light_light)
ob_camera = bpy.data.objects.new('Camera', cam_camera)

# ---- transforms, parenting, visibility, modifiers, constraints
ob_cube.location = (0.0, 0.0, 0.1339)
ob_cube.lock_rotations_4d = False
ob_cube.empty_display_type = 'ARROWS'
ob_cube.lineart.crease_threshold = 0.0
ob_light.location = (4.076, 1.005, 6.038)
ob_light.rotation_euler = (0.6503, 0.05522, 1.866)
ob_light.lock_rotations_4d = False
ob_light.empty_display_type = 'ARROWS'
ob_light.color = (0.0, 0.0, 0.0, 0.0)
ob_light.lineart.crease_threshold = 0.0
ob_camera.location = (7.359, -6.926, 5.092)
ob_camera.rotation_euler = (1.109, 0.0, 0.8149)
ob_camera.lock_rotations_4d = False
ob_camera.empty_display_type = 'ARROWS'
ob_camera.color = (0.0, 0.0, 0.0, 0.0)
ob_camera.display_type = 'WIRE'
ob_camera.lineart.crease_threshold = 0.0

# ---- collection membership
col_collection.objects.link(ob_cube)
col_collection.objects.link(ob_light)
col_collection.objects.link(ob_camera)

# ---- scene / render settings (as saved in the file)
scene.camera = ob_camera
scene.frame_start = 1; scene.frame_end = 250; scene.frame_set(1)
scene.render.engine = 'BLENDER_EEVEE_NEXT'
bpy.context.view_layer.update()
